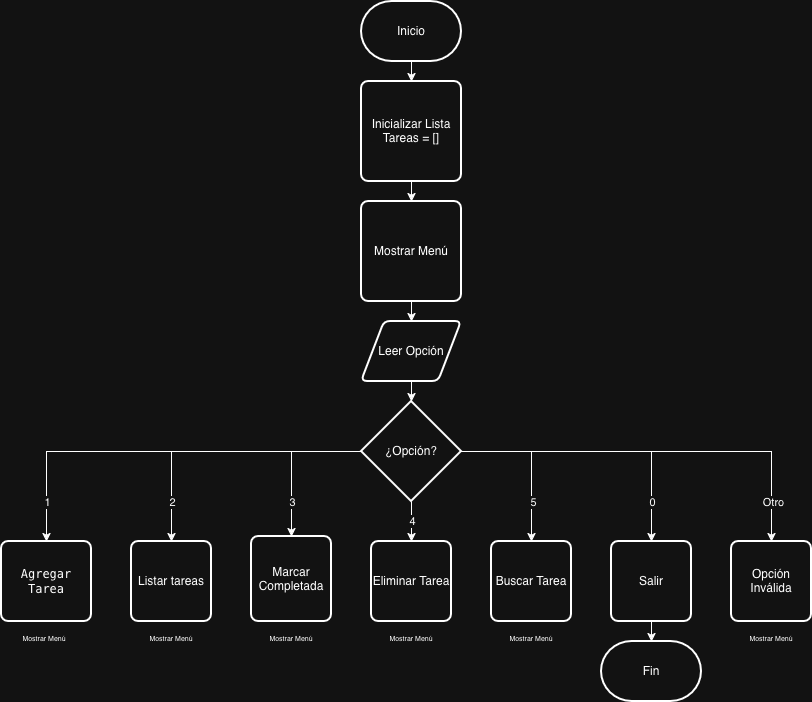

The diagram above was exported from draw.io. Its source (the exported page's mxGraphModel, read from the mxfile embedded in the PNG):
<mxGraphModel dx="897" dy="536" grid="1" gridSize="10" guides="1" tooltips="1" connect="1" arrows="1" fold="1" page="1" pageScale="1" pageWidth="850" pageHeight="1100" math="0" shadow="0">
  <root>
    <mxCell id="0" />
    <mxCell id="1" parent="0" />
    <mxCell id="Cg8F8uaF9Z8m9BTCc4xz-14" edge="1" parent="1" source="Cg8F8uaF9Z8m9BTCc4xz-1" style="edgeStyle=orthogonalEdgeStyle;rounded=0;orthogonalLoop=1;jettySize=auto;html=1;" target="Cg8F8uaF9Z8m9BTCc4xz-2" value="">
      <mxGeometry relative="1" as="geometry" />
    </mxCell>
    <mxCell id="Cg8F8uaF9Z8m9BTCc4xz-1" parent="1" style="strokeWidth=2;html=1;shape=mxgraph.flowchart.terminator;whiteSpace=wrap;" value="&lt;div&gt;Inicio&lt;/div&gt;" vertex="1">
      <mxGeometry height="60" width="100" x="375" y="20" as="geometry" />
    </mxCell>
    <mxCell id="Cg8F8uaF9Z8m9BTCc4xz-15" edge="1" parent="1" source="Cg8F8uaF9Z8m9BTCc4xz-2" style="edgeStyle=orthogonalEdgeStyle;rounded=0;orthogonalLoop=1;jettySize=auto;html=1;" target="Cg8F8uaF9Z8m9BTCc4xz-3" value="">
      <mxGeometry relative="1" as="geometry" />
    </mxCell>
    <mxCell id="Cg8F8uaF9Z8m9BTCc4xz-2" parent="1" style="rounded=1;whiteSpace=wrap;html=1;absoluteArcSize=1;arcSize=14;strokeWidth=2;" value="&lt;div&gt;Inicializar Lista Tareas = []&lt;/div&gt;" vertex="1">
      <mxGeometry height="100" width="100" x="375" y="100" as="geometry" />
    </mxCell>
    <mxCell id="Cg8F8uaF9Z8m9BTCc4xz-18" edge="1" parent="1" source="Cg8F8uaF9Z8m9BTCc4xz-3" style="edgeStyle=orthogonalEdgeStyle;rounded=0;orthogonalLoop=1;jettySize=auto;html=1;" target="Cg8F8uaF9Z8m9BTCc4xz-4" value="">
      <mxGeometry relative="1" as="geometry" />
    </mxCell>
    <mxCell id="Cg8F8uaF9Z8m9BTCc4xz-3" parent="1" style="rounded=1;whiteSpace=wrap;html=1;absoluteArcSize=1;arcSize=14;strokeWidth=2;" value="&lt;div&gt;Mostrar Menú&lt;/div&gt;" vertex="1">
      <mxGeometry height="100" width="100" x="375" y="220" as="geometry" />
    </mxCell>
    <mxCell id="Cg8F8uaF9Z8m9BTCc4xz-19" edge="1" parent="1" source="Cg8F8uaF9Z8m9BTCc4xz-4" style="edgeStyle=orthogonalEdgeStyle;rounded=0;orthogonalLoop=1;jettySize=auto;html=1;" target="Cg8F8uaF9Z8m9BTCc4xz-5" value="">
      <mxGeometry relative="1" as="geometry" />
    </mxCell>
    <mxCell id="Cg8F8uaF9Z8m9BTCc4xz-4" parent="1" style="shape=parallelogram;html=1;strokeWidth=2;perimeter=parallelogramPerimeter;whiteSpace=wrap;rounded=1;arcSize=12;size=0.23;" value="Leer Opción" vertex="1">
      <mxGeometry height="60" width="100" x="375" y="340" as="geometry" />
    </mxCell>
    <mxCell id="Cg8F8uaF9Z8m9BTCc4xz-23" edge="1" parent="1" source="Cg8F8uaF9Z8m9BTCc4xz-5" style="edgeStyle=orthogonalEdgeStyle;rounded=0;orthogonalLoop=1;jettySize=auto;html=1;exitX=0;exitY=0.5;exitDx=0;exitDy=0;exitPerimeter=0;entryX=0.5;entryY=0;entryDx=0;entryDy=0;" target="Cg8F8uaF9Z8m9BTCc4xz-6">
      <mxGeometry relative="1" as="geometry" />
    </mxCell>
    <mxCell id="Cg8F8uaF9Z8m9BTCc4xz-33" connectable="0" parent="Cg8F8uaF9Z8m9BTCc4xz-23" style="edgeLabel;html=1;align=center;verticalAlign=middle;resizable=0;points=[];" value="1" vertex="1">
      <mxGeometry relative="1" x="0.8045" as="geometry">
        <mxPoint as="offset" />
      </mxGeometry>
    </mxCell>
    <mxCell id="Cg8F8uaF9Z8m9BTCc4xz-24" edge="1" parent="1" source="Cg8F8uaF9Z8m9BTCc4xz-5" style="edgeStyle=orthogonalEdgeStyle;rounded=0;orthogonalLoop=1;jettySize=auto;html=1;exitX=0;exitY=0.5;exitDx=0;exitDy=0;exitPerimeter=0;entryX=0.5;entryY=0;entryDx=0;entryDy=0;" target="Cg8F8uaF9Z8m9BTCc4xz-11">
      <mxGeometry relative="1" as="geometry" />
    </mxCell>
    <mxCell id="Cg8F8uaF9Z8m9BTCc4xz-34" connectable="0" parent="Cg8F8uaF9Z8m9BTCc4xz-24" style="edgeLabel;html=1;align=center;verticalAlign=middle;resizable=0;points=[];" value="2" vertex="1">
      <mxGeometry relative="1" x="0.7152" as="geometry">
        <mxPoint as="offset" />
      </mxGeometry>
    </mxCell>
    <mxCell id="Cg8F8uaF9Z8m9BTCc4xz-26" edge="1" parent="1" source="Cg8F8uaF9Z8m9BTCc4xz-5" style="edgeStyle=orthogonalEdgeStyle;rounded=0;orthogonalLoop=1;jettySize=auto;html=1;exitX=0;exitY=0.5;exitDx=0;exitDy=0;exitPerimeter=0;entryX=0.5;entryY=0;entryDx=0;entryDy=0;" target="Cg8F8uaF9Z8m9BTCc4xz-10">
      <mxGeometry relative="1" as="geometry" />
    </mxCell>
    <mxCell id="Cg8F8uaF9Z8m9BTCc4xz-35" connectable="0" parent="Cg8F8uaF9Z8m9BTCc4xz-26" style="edgeLabel;html=1;align=center;verticalAlign=middle;resizable=0;points=[];" value="3" vertex="1">
      <mxGeometry relative="1" x="0.5537" as="geometry">
        <mxPoint as="offset" />
      </mxGeometry>
    </mxCell>
    <mxCell id="Cg8F8uaF9Z8m9BTCc4xz-27" edge="1" parent="1" source="Cg8F8uaF9Z8m9BTCc4xz-5" style="edgeStyle=orthogonalEdgeStyle;rounded=0;orthogonalLoop=1;jettySize=auto;html=1;exitX=0.5;exitY=1;exitDx=0;exitDy=0;exitPerimeter=0;entryX=0.5;entryY=0;entryDx=0;entryDy=0;" target="Cg8F8uaF9Z8m9BTCc4xz-9">
      <mxGeometry relative="1" as="geometry" />
    </mxCell>
    <mxCell id="Cg8F8uaF9Z8m9BTCc4xz-36" connectable="0" parent="Cg8F8uaF9Z8m9BTCc4xz-27" style="edgeLabel;html=1;align=center;verticalAlign=middle;resizable=0;points=[];" value="4" vertex="1">
      <mxGeometry relative="1" x="-0.05" as="geometry">
        <mxPoint as="offset" />
      </mxGeometry>
    </mxCell>
    <mxCell id="Cg8F8uaF9Z8m9BTCc4xz-28" edge="1" parent="1" source="Cg8F8uaF9Z8m9BTCc4xz-5" style="edgeStyle=orthogonalEdgeStyle;rounded=0;orthogonalLoop=1;jettySize=auto;html=1;exitX=1;exitY=0.5;exitDx=0;exitDy=0;exitPerimeter=0;entryX=0.5;entryY=0;entryDx=0;entryDy=0;" target="Cg8F8uaF9Z8m9BTCc4xz-12">
      <mxGeometry relative="1" as="geometry" />
    </mxCell>
    <mxCell id="Cg8F8uaF9Z8m9BTCc4xz-39" connectable="0" parent="Cg8F8uaF9Z8m9BTCc4xz-28" style="edgeLabel;html=1;align=center;verticalAlign=middle;resizable=0;points=[];" value="Otro" vertex="1">
      <mxGeometry relative="1" x="0.8006" y="1" as="geometry">
        <mxPoint as="offset" />
      </mxGeometry>
    </mxCell>
    <mxCell id="Cg8F8uaF9Z8m9BTCc4xz-29" edge="1" parent="1" source="Cg8F8uaF9Z8m9BTCc4xz-5" style="edgeStyle=orthogonalEdgeStyle;rounded=0;orthogonalLoop=1;jettySize=auto;html=1;exitX=1;exitY=0.5;exitDx=0;exitDy=0;exitPerimeter=0;entryX=0.5;entryY=0;entryDx=0;entryDy=0;" target="Cg8F8uaF9Z8m9BTCc4xz-7">
      <mxGeometry relative="1" as="geometry" />
    </mxCell>
    <mxCell id="Cg8F8uaF9Z8m9BTCc4xz-38" connectable="0" parent="Cg8F8uaF9Z8m9BTCc4xz-29" style="edgeLabel;html=1;align=center;verticalAlign=middle;resizable=0;points=[];" value="0" vertex="1">
      <mxGeometry relative="1" x="0.7152" as="geometry">
        <mxPoint as="offset" />
      </mxGeometry>
    </mxCell>
    <mxCell id="Cg8F8uaF9Z8m9BTCc4xz-30" edge="1" parent="1" source="Cg8F8uaF9Z8m9BTCc4xz-5" style="edgeStyle=orthogonalEdgeStyle;rounded=0;orthogonalLoop=1;jettySize=auto;html=1;exitX=1;exitY=0.5;exitDx=0;exitDy=0;exitPerimeter=0;entryX=0.5;entryY=0;entryDx=0;entryDy=0;" target="Cg8F8uaF9Z8m9BTCc4xz-8">
      <mxGeometry relative="1" as="geometry" />
    </mxCell>
    <mxCell id="Cg8F8uaF9Z8m9BTCc4xz-37" connectable="0" parent="Cg8F8uaF9Z8m9BTCc4xz-30" style="edgeLabel;html=1;align=center;verticalAlign=middle;resizable=0;points=[];" value="5" vertex="1">
      <mxGeometry relative="1" x="0.4981" y="1" as="geometry">
        <mxPoint as="offset" />
      </mxGeometry>
    </mxCell>
    <mxCell id="Cg8F8uaF9Z8m9BTCc4xz-5" parent="1" style="strokeWidth=2;html=1;shape=mxgraph.flowchart.decision;whiteSpace=wrap;" value="¿Opción?" vertex="1">
      <mxGeometry height="100" width="100" x="375" y="420" as="geometry" />
    </mxCell>
    <mxCell id="Cg8F8uaF9Z8m9BTCc4xz-6" parent="1" style="rounded=1;whiteSpace=wrap;html=1;absoluteArcSize=1;arcSize=14;strokeWidth=2;" value="&lt;code&gt;Agregar Tarea&lt;/code&gt;" vertex="1">
      <mxGeometry height="80" width="90" x="15" y="560" as="geometry" />
    </mxCell>
    <mxCell id="Cg8F8uaF9Z8m9BTCc4xz-7" parent="1" style="rounded=1;whiteSpace=wrap;html=1;absoluteArcSize=1;arcSize=14;strokeWidth=2;" value="Salir" vertex="1">
      <mxGeometry height="80" width="80" x="625" y="560" as="geometry" />
    </mxCell>
    <mxCell id="Cg8F8uaF9Z8m9BTCc4xz-8" parent="1" style="rounded=1;whiteSpace=wrap;html=1;absoluteArcSize=1;arcSize=14;strokeWidth=2;" value="Buscar Tarea" vertex="1">
      <mxGeometry height="80" width="80" x="505" y="560" as="geometry" />
    </mxCell>
    <mxCell id="Cg8F8uaF9Z8m9BTCc4xz-9" parent="1" style="rounded=1;whiteSpace=wrap;html=1;absoluteArcSize=1;arcSize=14;strokeWidth=2;" value="&lt;div&gt;Eliminar Tarea&lt;/div&gt;" vertex="1">
      <mxGeometry height="80" width="80" x="385" y="560" as="geometry" />
    </mxCell>
    <mxCell id="Cg8F8uaF9Z8m9BTCc4xz-10" parent="1" style="rounded=1;whiteSpace=wrap;html=1;absoluteArcSize=1;arcSize=14;strokeWidth=2;" value="Marcar Completada" vertex="1">
      <mxGeometry height="85" width="80" x="265" y="555" as="geometry" />
    </mxCell>
    <mxCell id="Cg8F8uaF9Z8m9BTCc4xz-11" parent="1" style="rounded=1;whiteSpace=wrap;html=1;absoluteArcSize=1;arcSize=14;strokeWidth=2;" value="Listar tareas" vertex="1">
      <mxGeometry height="80" width="80" x="145" y="560" as="geometry" />
    </mxCell>
    <mxCell id="Cg8F8uaF9Z8m9BTCc4xz-12" parent="1" style="rounded=1;whiteSpace=wrap;html=1;absoluteArcSize=1;arcSize=14;strokeWidth=2;" value="Opción Inválida" vertex="1">
      <mxGeometry height="80" width="80" x="745" y="560" as="geometry" />
    </mxCell>
    <mxCell id="Cg8F8uaF9Z8m9BTCc4xz-13" parent="1" style="strokeWidth=2;html=1;shape=mxgraph.flowchart.terminator;whiteSpace=wrap;" value="Fin" vertex="1">
      <mxGeometry height="60" width="100" x="615" y="660" as="geometry" />
    </mxCell>
    <mxCell id="Cg8F8uaF9Z8m9BTCc4xz-40" edge="1" parent="1" source="Cg8F8uaF9Z8m9BTCc4xz-7" style="edgeStyle=orthogonalEdgeStyle;rounded=0;orthogonalLoop=1;jettySize=auto;html=1;exitX=0.5;exitY=1;exitDx=0;exitDy=0;entryX=0.5;entryY=0;entryDx=0;entryDy=0;entryPerimeter=0;" target="Cg8F8uaF9Z8m9BTCc4xz-13">
      <mxGeometry relative="1" as="geometry" />
    </mxCell>
    <mxCell id="Cg8F8uaF9Z8m9BTCc4xz-41" parent="1" style="text;html=1;whiteSpace=wrap;strokeColor=none;fillColor=none;align=center;verticalAlign=middle;rounded=0;" value="&lt;font style=&quot;font-size: 7px;&quot;&gt;Mostrar Menú&lt;/font&gt;" vertex="1">
      <mxGeometry height="30" width="60" x="28" y="641" as="geometry" />
    </mxCell>
    <mxCell id="Cg8F8uaF9Z8m9BTCc4xz-42" parent="1" style="text;html=1;whiteSpace=wrap;strokeColor=none;fillColor=none;align=center;verticalAlign=middle;rounded=0;" value="&lt;font style=&quot;font-size: 7px;&quot;&gt;Mostrar Menú&lt;/font&gt;" vertex="1">
      <mxGeometry height="30" width="60" x="155" y="641" as="geometry" />
    </mxCell>
    <mxCell id="Cg8F8uaF9Z8m9BTCc4xz-43" parent="1" style="text;html=1;whiteSpace=wrap;strokeColor=none;fillColor=none;align=center;verticalAlign=middle;rounded=0;" value="&lt;font style=&quot;font-size: 7px;&quot;&gt;Mostrar Menú&lt;/font&gt;" vertex="1">
      <mxGeometry height="30" width="60" x="275" y="641" as="geometry" />
    </mxCell>
    <mxCell id="Cg8F8uaF9Z8m9BTCc4xz-44" parent="1" style="text;html=1;whiteSpace=wrap;strokeColor=none;fillColor=none;align=center;verticalAlign=middle;rounded=0;" value="&lt;font style=&quot;font-size: 7px;&quot;&gt;Mostrar Menú&lt;/font&gt;" vertex="1">
      <mxGeometry height="30" width="60" x="395" y="641" as="geometry" />
    </mxCell>
    <mxCell id="Cg8F8uaF9Z8m9BTCc4xz-45" parent="1" style="text;html=1;whiteSpace=wrap;strokeColor=none;fillColor=none;align=center;verticalAlign=middle;rounded=0;" value="&lt;font style=&quot;font-size: 7px;&quot;&gt;Mostrar Menú&lt;/font&gt;" vertex="1">
      <mxGeometry height="30" width="60" x="515" y="641" as="geometry" />
    </mxCell>
    <mxCell id="Cg8F8uaF9Z8m9BTCc4xz-46" parent="1" style="text;html=1;whiteSpace=wrap;strokeColor=none;fillColor=none;align=center;verticalAlign=middle;rounded=0;" value="&lt;font style=&quot;font-size: 7px;&quot;&gt;Mostrar Menú&lt;/font&gt;" vertex="1">
      <mxGeometry height="30" width="60" x="755" y="641" as="geometry" />
    </mxCell>
  </root>
</mxGraphModel>